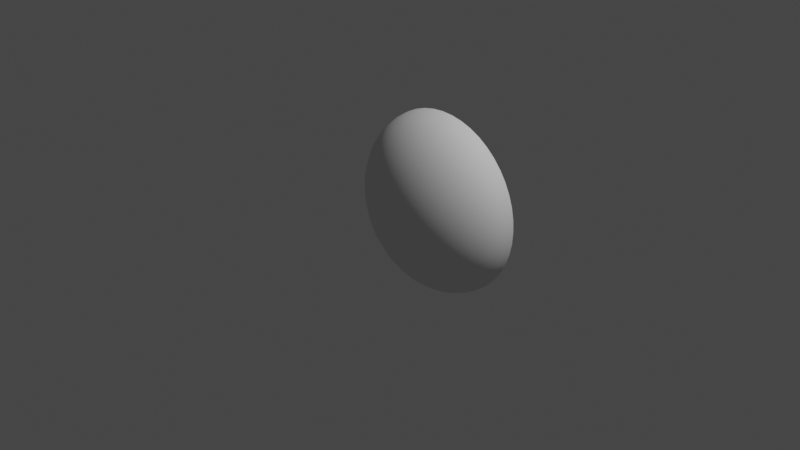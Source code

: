 # Source: bubble.blend  (saved by Blender 2.82.7; exported with 4.5.12 LTS)
import bpy
from mathutils import Matrix  # noqa: F401  (used for matrix-valued properties, if any)

bpy.ops.wm.read_factory_settings(use_empty=True)
scene = bpy.context.scene
scene.name = 'Scene'

# ---- collections
col_collection = bpy.data.collections.new('Collection'); scene.collection.children.link(col_collection)

# ---- world
world_world = bpy.data.worlds.new('World'); scene.world = world_world
world_world.use_nodes = True; world_world.node_tree.nodes.clear()
_N = world_world.node_tree.nodes; _L = world_world.node_tree.links
n0 = _N.new('ShaderNodeOutputWorld'); n0.name = 'World Output'; n0.location = (300, 300)
n1 = _N.new('ShaderNodeBackground'); n1.name = 'Background'; n1.location = (10, 300)
n1.inputs[0].default_value = (0.05088, 0.05088, 0.05088, 1.0)
_L.new(n1.outputs[0], n0.inputs[0])
n0.is_active_output = True
world_world.color = (0.05088, 0.05088, 0.05088)
world_world.use_sun_shadow = False
world_world.sun_shadow_jitter_overblur = 0.0

# ---- cameras
cam_camera = bpy.data.cameras.new('Camera')
cam_camera.clip_end = 100.0
cam_camera.ortho_scale = 7.314

# ---- lights
light_light = bpy.data.lights.new('Light', 'POINT')
light_light.transmission_factor = 0.0
light_light.energy = 1000.0
light_light.shadow_soft_size = 0.1
light_light.shadow_maximum_resolution = 0.006
light_light.use_absolute_resolution = True

# ---- meshes
me_bubble = bpy.data.meshes.new('Bubble')
me_bubble.from_pydata([(-0.4262, 0.6072, 0.9659), (-0.6302, 0.6072, 0.9239), (-1.164, 0.6072, 0.7071), (-1.306, 0.6072, 0.6088), (-1.591, 0.6072, 0.2588), (-1.633, 0.6072, 0.1305), (-1.647, 0.6072, 1.421e-14), (-1.633, 0.6072, -0.1305), (-1.591, 0.6072, -0.2588), (-1.521, 0.6072, -0.3827), (-1.426, 0.6072, -0.5), (-1.164, 0.6072, -0.7071), (-1.002, 0.6072, -0.7934), (-0.8234, 0.6072, -0.866), (-0.6302, 0.6072, -0.9239), (-0.4262, 0.6072, -0.9659), (-0.2149, 0.6072, -0.9914), (2.107e-07, 0.6072, -1.0), (4.561e-07, 0.6072, 1.0), (0.2149, 0.6072, 0.9914), (0.4262, 0.6072, 0.9659), (0.6302, 0.6072, 0.9239), (0.8234, 0.6072, 0.866), (1.002, 0.6072, 0.7934), (1.164, 0.6072, 0.7071), (1.306, 0.6072, 0.6088), (1.426, 0.6072, 0.5), (1.521, 0.6072, 0.3827), (1.591, 0.6072, 0.2588), (1.633, 0.6072, 0.1305), (1.647, 0.6072, 1.421e-14), (1.633, 0.6072, -0.1305), (1.591, 0.6072, -0.2588), (1.521, 0.6072, -0.3827), (1.426, 0.6072, -0.5), (1.306, 0.6072, -0.6088), (1.164, 0.6072, -0.7071), (1.002, 0.6072, -0.7934), (0.8234, 0.6072, -0.866), (0.6302, 0.6072, -0.9239), (0.4262, 0.6072, -0.9659), (0.2149, 0.6072, -0.9914), (0.2108, 0.5918, 0.9914), (0.418, 0.5766, 0.9659), (0.6181, 0.5619, 0.9239), (0.8076, 0.548, 0.866), (0.9832, 0.5351, 0.7934), (1.142, 0.5235, 0.7071), (1.281, 0.5133, 0.6088), (1.399, 0.5046, 0.5), (1.492, 0.4978, 0.3827), (1.56, 0.4928, 0.2588), (1.601, 0.4898, 0.1305), (1.615, 0.4888, 1.421e-14), (1.601, 0.4898, -0.1305), (1.56, 0.4928, -0.2588), (1.492, 0.4978, -0.3827), (1.399, 0.5046, -0.5), (1.281, 0.5133, -0.6088), (1.142, 0.5235, -0.7071), (0.9832, 0.5351, -0.7934), (0.8076, 0.548, -0.866), (0.6181, 0.5619, -0.9239), (0.418, 0.5766, -0.9659), (0.2108, 0.5918, -0.9914), (0.1986, 0.5769, 0.9914), (0.3938, 0.5471, 0.9659), (0.5822, 0.5183, 0.9239), (0.7607, 0.4911, 0.866), (0.9262, 0.4658, 0.7934), (1.076, 0.4429, 0.7071), (1.207, 0.4229, 0.6088), (1.318, 0.406, 0.5), (1.406, 0.3926, 0.3827), (1.47, 0.3828, 0.2588), (1.508, 0.3769, 0.1305), (1.521, 0.3749, 1.421e-14), (1.508, 0.3769, -0.1305), (1.47, 0.3828, -0.2588), (1.406, 0.3926, -0.3827), (1.318, 0.406, -0.5), (1.207, 0.4229, -0.6088), (1.076, 0.4429, -0.7071), (0.9262, 0.4658, -0.7934), (0.7607, 0.4911, -0.866), (0.5822, 0.5183, -0.9239), (0.3938, 0.5471, -0.9659), (0.1986, 0.5769, -0.9914), (0.1787, 0.5632, 0.9914), (0.3544, 0.5199, 0.9659), (0.524, 0.4781, 0.9239), (0.6846, 0.4386, 0.866), (0.8335, 0.4019, 0.7934), (0.9682, 0.3687, 0.7071), (1.086, 0.3396, 0.6088), (1.186, 0.3151, 0.5), (1.265, 0.2956, 0.3827), (1.323, 0.2814, 0.2588), (1.358, 0.2728, 0.1305), (1.369, 0.2699, 1.421e-14), (1.358, 0.2728, -0.1305), (1.323, 0.2814, -0.2588), (1.265, 0.2956, -0.3827), (1.186, 0.3151, -0.5), (1.086, 0.3396, -0.6088), (0.9682, 0.3687, -0.7071), (0.8335, 0.4019, -0.7934), (0.6846, 0.4386, -0.866), (0.524, 0.4781, -0.9239), (0.3544, 0.5199, -0.9659), (0.1787, 0.5632, -0.9914), (0.152, 0.5512, 0.9914), (0.3014, 0.4961, 0.9659), (0.4456, 0.4429, 0.9239), (0.5822, 0.3926, 0.866), (0.7089, 0.3459, 0.7934), (0.8234, 0.3036, 0.7071), (0.9238, 0.2666, 0.6088), (1.008, 0.2354, 0.5), (1.076, 0.2105, 0.3827), (1.125, 0.1925, 0.2588), (1.154, 0.1815, 0.1305), (1.164, 0.1779, 1.421e-14), (1.154, 0.1815, -0.1305), (1.125, 0.1925, -0.2588), (1.076, 0.2105, -0.3827), (1.008, 0.2354, -0.5), (0.9238, 0.2666, -0.6088), (0.8234, 0.3036, -0.7071), (0.7089, 0.3459, -0.7934), (0.5822, 0.3926, -0.866), (0.4456, 0.4429, -0.9239), (0.3014, 0.4961, -0.9659), (0.152, 0.5512, -0.9914), (0.1194, 0.5413, 0.9914), (0.2368, 0.4766, 0.9659), (0.3501, 0.414, 0.9239), (0.4574, 0.3548, 0.866), (0.557, 0.2999, 0.7934), (0.6469, 0.2502, 0.7071), (0.7258, 0.2067, 0.6088), (0.7923, 0.17, 0.5), (0.8453, 0.1408, 0.3827), (0.8837, 0.1195, 0.2588), (0.9071, 0.1067, 0.1305), (0.9149, 0.1023, 1.421e-14), (0.9071, 0.1067, -0.1305), (0.8837, 0.1195, -0.2588), (0.8453, 0.1408, -0.3827), (0.7923, 0.17, -0.5), (0.7258, 0.2067, -0.6088), (0.6469, 0.2502, -0.7071), (0.557, 0.2999, -0.7934), (0.4574, 0.3548, -0.866), (0.3501, 0.414, -0.9239), (0.2368, 0.4766, -0.9659), (0.1194, 0.5413, -0.9914), (0.08226, 0.534, 0.9914), (0.1631, 0.462, 0.9659), (0.2412, 0.3926, 0.9239), (0.3151, 0.3267, 0.866), (0.3836, 0.2657, 0.7934), (0.4456, 0.2105, 0.7071), (0.5, 0.1622, 0.6088), (0.5458, 0.1214, 0.5), (0.5822, 0.08893, 0.3827), (0.6087, 0.06534, 0.2588), (0.6248, 0.05102, 0.1305), (0.6302, 0.04622, 1.421e-14), (0.6248, 0.05102, -0.1305), (0.6087, 0.06534, -0.2588), (0.5822, 0.08893, -0.3827), (0.5458, 0.1214, -0.5), (0.5, 0.1622, -0.6088), (0.4456, 0.2105, -0.7071), (0.3836, 0.2657, -0.7934), (0.3151, 0.3267, -0.866), (0.2412, 0.3926, -0.9239), (0.1631, 0.462, -0.9659), (0.08226, 0.534, -0.9914), (0.04193, 0.5295, 0.9914), (0.08315, 0.4531, 0.9659), (0.1229, 0.3793, 0.9239), (0.1606, 0.3095, 0.866), (0.1956, 0.2447, 0.7934), (0.2272, 0.1861, 0.7071), (0.2549, 0.1347, 0.6088), (0.2782, 0.09146, 0.5), (0.2968, 0.057, 0.3827), (0.3103, 0.03196, 0.2588), (0.3185, 0.01676, 0.1305), (0.3213, 0.01167, 1.421e-14), (0.3185, 0.01676, -0.1305), (0.3103, 0.03196, -0.2588), (0.2968, 0.057, -0.3827), (0.2782, 0.09146, -0.5), (0.2549, 0.1347, -0.6088), (0.2272, 0.1861, -0.7071), (0.1956, 0.2447, -0.7934), (0.1606, 0.3095, -0.866), (0.1229, 0.3793, -0.9239), (0.08315, 0.4531, -0.9659), (0.04193, 0.5295, -0.9914), (2.135e-07, 0.528, 0.9914), (2.253e-07, 0.4501, 0.9659), (9.571e-08, 0.3749, 0.9239), (6.403e-08, 0.3036, 0.866), (1.179e-07, 0.2376, 0.7934), (1.174e-08, 0.1779, 0.7071), (-3.357e-08, 0.1255, 0.6088), (6.776e-08, 0.08136, 0.5), (2.421e-07, 0.04622, 0.3827), (-5.057e-08, 0.02069, 0.2588), (-1.476e-07, 0.005195, 0.1305), (-9.361e-14, -2.485e-21, 1.421e-14), (-1.967e-07, 0.005195, -0.1305), (-5.057e-08, 0.02069, -0.2588), (4.575e-08, 0.04622, -0.3827), (-1.531e-07, 0.08136, -0.5), (2.364e-07, 0.1255, -0.6088), (-1.6e-07, 0.1779, -0.7071), (8.105e-08, 0.2376, -0.7934), (1.495e-08, 0.3036, -0.866), (9.571e-08, 0.3749, -0.9239), (1.639e-07, 0.4501, -0.9659), (1.951e-07, 0.528, -0.9914), (-0.04193, 0.5295, 0.9914), (-0.08315, 0.4531, 0.9659), (-0.1229, 0.3793, 0.9239), (-0.1606, 0.3095, 0.866), (-0.1956, 0.2447, 0.7934), (-0.2272, 0.1861, 0.7071), (-0.2549, 0.1347, 0.6088), (-0.2782, 0.09146, 0.5), (-0.2968, 0.057, 0.3827), (-0.3103, 0.03196, 0.2588), (-0.3185, 0.01676, 0.1305), (-0.3213, 0.01167, 1.421e-14), (-0.3185, 0.01676, -0.1305), (-0.3103, 0.03196, -0.2588), (-0.2968, 0.057, -0.3827), (-0.2782, 0.09146, -0.5), (-0.2549, 0.1347, -0.6088), (-0.2272, 0.1861, -0.7071), (-0.1956, 0.2447, -0.7934), (-0.1606, 0.3095, -0.866), (-0.1229, 0.3793, -0.9239), (-0.08315, 0.4531, -0.9659), (-0.04193, 0.5295, -0.9914), (-0.08226, 0.534, 0.9914), (-0.1631, 0.462, 0.9659), (-0.2412, 0.3926, 0.9239), (-0.3151, 0.3267, 0.866), (-0.3836, 0.2657, 0.7934), (-0.4456, 0.2105, 0.7071), (-0.5, 0.1622, 0.6088), (-0.5458, 0.1214, 0.5), (-0.5822, 0.08893, 0.3827), (-0.6087, 0.06534, 0.2588), (-0.6248, 0.05102, 0.1305), (-0.6302, 0.04622, 1.421e-14), (-0.6248, 0.05102, -0.1305), (-0.6087, 0.06534, -0.2588), (-0.5822, 0.08893, -0.3827), (-0.5458, 0.1214, -0.5), (-0.5, 0.1622, -0.6088), (-0.4456, 0.2105, -0.7071), (-0.3836, 0.2657, -0.7934), (-0.3151, 0.3267, -0.866), (-0.2412, 0.3926, -0.9239), (-0.1631, 0.462, -0.9659), (-0.08226, 0.534, -0.9914), (-0.1194, 0.5413, 0.9914), (-0.2368, 0.4766, 0.9659), (-0.3501, 0.414, 0.9239), (-0.4574, 0.3548, 0.866), (-0.557, 0.2999, 0.7934), (-0.6469, 0.2502, 0.7071), (-0.7258, 0.2067, 0.6088), (-0.7923, 0.17, 0.5), (-0.8453, 0.1408, 0.3827), (-0.8837, 0.1195, 0.2588), (-0.9071, 0.1067, 0.1305), (-0.9149, 0.1023, 1.421e-14), (-0.9071, 0.1067, -0.1305), (-0.8837, 0.1195, -0.2588), (-0.8453, 0.1408, -0.3827), (-0.7923, 0.17, -0.5), (-0.7258, 0.2067, -0.6088), (-0.6469, 0.2502, -0.7071), (-0.557, 0.2999, -0.7934), (-0.4574, 0.3548, -0.866), (-0.3501, 0.414, -0.9239), (-0.2368, 0.4766, -0.9659), (-0.1194, 0.5413, -0.9914), (-0.152, 0.5512, 0.9914), (-0.3014, 0.4961, 0.9659), (-0.4456, 0.4429, 0.9239), (-0.5822, 0.3926, 0.866), (-0.7089, 0.3459, 0.7934), (-0.8234, 0.3036, 0.7071), (-0.9238, 0.2666, 0.6088), (-1.008, 0.2354, 0.5), (-1.076, 0.2105, 0.3827), (-1.125, 0.1925, 0.2588), (-1.154, 0.1815, 0.1305), (-1.164, 0.1779, 1.421e-14), (-1.154, 0.1815, -0.1305), (-1.125, 0.1925, -0.2588), (-1.076, 0.2105, -0.3827), (-1.008, 0.2354, -0.5), (-0.9238, 0.2666, -0.6088), (-0.8234, 0.3036, -0.7071), (-0.7089, 0.3459, -0.7934), (-0.5822, 0.3926, -0.866), (-0.4456, 0.4429, -0.9239), (-0.3014, 0.4961, -0.9659), (-0.152, 0.5512, -0.9914), (-0.1787, 0.5632, 0.9914), (-0.3544, 0.5199, 0.9659), (-0.524, 0.4781, 0.9239), (-0.6846, 0.4386, 0.866), (-0.8335, 0.4019, 0.7934), (-0.9682, 0.3687, 0.7071), (-1.086, 0.3396, 0.6088), (-1.186, 0.3151, 0.5), (-1.265, 0.2956, 0.3827), (-1.323, 0.2814, 0.2588), (-1.358, 0.2728, 0.1305), (-1.369, 0.2699, 1.421e-14), (-1.358, 0.2728, -0.1305), (-1.323, 0.2814, -0.2588), (-1.265, 0.2956, -0.3827), (-1.186, 0.3151, -0.5), (-1.086, 0.3396, -0.6088), (-0.9682, 0.3687, -0.7071), (-0.8335, 0.4019, -0.7934), (-0.6846, 0.4386, -0.866), (-0.524, 0.4781, -0.9239), (-0.3544, 0.5199, -0.9659), (-0.1787, 0.5632, -0.9914), (-0.1986, 0.5769, 0.9914), (-0.3938, 0.5471, 0.9659), (-0.5822, 0.5183, 0.9239), (-0.7607, 0.4911, 0.866), (-0.9262, 0.4658, 0.7934), (-1.076, 0.4429, 0.7071), (-1.207, 0.4229, 0.6088), (-1.318, 0.406, 0.5), (-1.406, 0.3926, 0.3827), (-1.47, 0.3828, 0.2588), (-1.508, 0.3769, 0.1305), (-1.521, 0.3749, 1.421e-14), (-1.508, 0.3769, -0.1305), (-1.47, 0.3828, -0.2588), (-1.406, 0.3926, -0.3827), (-1.318, 0.406, -0.5), (-1.207, 0.4229, -0.6088), (-1.076, 0.4429, -0.7071), (-0.9262, 0.4658, -0.7934), (-0.7607, 0.4911, -0.866), (-0.5822, 0.5183, -0.9239), (-0.3938, 0.5471, -0.9659), (-0.1986, 0.5769, -0.9914), (-0.2108, 0.5918, 0.9914), (-0.418, 0.5766, 0.9659), (-0.6181, 0.5619, 0.9239), (-0.8076, 0.548, 0.866), (-0.9832, 0.5351, 0.7934), (-1.142, 0.5235, 0.7071), (-1.281, 0.5133, 0.6088), (-1.399, 0.5046, 0.5), (-1.492, 0.4978, 0.3827), (-1.56, 0.4928, 0.2588), (-1.601, 0.4898, 0.1305), (-1.615, 0.4888, 1.421e-14), (-1.601, 0.4898, -0.1305), (-1.56, 0.4928, -0.2588), (-1.492, 0.4978, -0.3827), (-1.399, 0.5046, -0.5), (-1.281, 0.5133, -0.6088), (-1.142, 0.5235, -0.7071), (-0.9832, 0.5351, -0.7934), (-0.8076, 0.548, -0.866), (-0.6181, 0.5619, -0.9239), (-0.418, 0.5766, -0.9659), (-0.2108, 0.5918, -0.9914), (-0.2149, 0.6072, 0.9914), (-0.8234, 0.6072, 0.866), (-1.002, 0.6072, 0.7934), (-1.426, 0.6072, 0.5), (-1.521, 0.6072, 0.3827), (-1.306, 0.6072, -0.6088)], [], [(21, 44, 43, 20), (36, 59, 58, 35), (29, 52, 51, 28), (22, 45, 44, 21), (37, 60, 59, 36), (30, 53, 52, 29), (23, 46, 45, 22), (38, 61, 60, 37), (31, 54, 53, 30), (24, 47, 46, 23), (39, 62, 61, 38), (32, 55, 54, 31), (25, 48, 47, 24), (40, 63, 62, 39), (33, 56, 55, 32), (26, 49, 48, 25), (41, 64, 63, 40), (19, 42, 18), (34, 57, 56, 33), (27, 50, 49, 26), (17, 64, 41), (20, 43, 42, 19), (35, 58, 57, 34), (28, 51, 50, 27), (47, 70, 69, 46), (62, 85, 84, 61), (55, 78, 77, 54), (48, 71, 70, 47), (63, 86, 85, 62), (56, 79, 78, 55), (49, 72, 71, 48), (64, 87, 86, 63), (42, 65, 18), (57, 80, 79, 56), (50, 73, 72, 49), (17, 87, 64), (43, 66, 65, 42), (58, 81, 80, 57), (51, 74, 73, 50), (44, 67, 66, 43), (59, 82, 81, 58), (52, 75, 74, 51), (45, 68, 67, 44), (60, 83, 82, 59), (53, 76, 75, 52), (46, 69, 68, 45), (61, 84, 83, 60), (54, 77, 76, 53), (80, 103, 102, 79), (73, 96, 95, 72), (17, 110, 87), (66, 89, 88, 65), (81, 104, 103, 80), (74, 97, 96, 73), (67, 90, 89, 66), (82, 105, 104, 81), (75, 98, 97, 74), (68, 91, 90, 67), (83, 106, 105, 82), (76, 99, 98, 75), (69, 92, 91, 68), (84, 107, 106, 83), (77, 100, 99, 76), (70, 93, 92, 69), (85, 108, 107, 84), (78, 101, 100, 77), (71, 94, 93, 70), (86, 109, 108, 85), (79, 102, 101, 78), (72, 95, 94, 71), (87, 110, 109, 86), (65, 88, 18), (91, 114, 113, 90), (106, 129, 128, 105), (99, 122, 121, 98), (92, 115, 114, 91), (107, 130, 129, 106), (100, 123, 122, 99), (93, 116, 115, 92), (108, 131, 130, 107), (101, 124, 123, 100), (94, 117, 116, 93), (109, 132, 131, 108), (102, 125, 124, 101), (95, 118, 117, 94), (110, 133, 132, 109), (88, 111, 18), (103, 126, 125, 102), (96, 119, 118, 95), (17, 133, 110), (89, 112, 111, 88), (104, 127, 126, 103), (97, 120, 119, 96), (90, 113, 112, 89), (105, 128, 127, 104), (98, 121, 120, 97), (117, 140, 139, 116), (132, 155, 154, 131), (125, 148, 147, 124), (118, 141, 140, 117), (133, 156, 155, 132), (111, 134, 18), (126, 149, 148, 125), (119, 142, 141, 118), (17, 156, 133), (112, 135, 134, 111), (127, 150, 149, 126), (120, 143, 142, 119), (113, 136, 135, 112), (128, 151, 150, 127), (121, 144, 143, 120), (114, 137, 136, 113), (129, 152, 151, 128), (122, 145, 144, 121), (115, 138, 137, 114), (130, 153, 152, 129), (123, 146, 145, 122), (116, 139, 138, 115), (131, 154, 153, 130), (124, 147, 146, 123), (150, 173, 172, 149), (143, 166, 165, 142), (136, 159, 158, 135), (151, 174, 173, 150), (144, 167, 166, 143), (137, 160, 159, 136), (152, 175, 174, 151), (145, 168, 167, 144), (138, 161, 160, 137), (153, 176, 175, 152), (146, 169, 168, 145), (139, 162, 161, 138), (154, 177, 176, 153), (147, 170, 169, 146), (140, 163, 162, 139), (155, 178, 177, 154), (148, 171, 170, 147), (141, 164, 163, 140), (156, 179, 178, 155), (134, 157, 18), (149, 172, 171, 148), (142, 165, 164, 141), (17, 179, 156), (135, 158, 157, 134), (161, 184, 183, 160), (176, 199, 198, 175), (169, 192, 191, 168), (162, 185, 184, 161), (177, 200, 199, 176), (170, 193, 192, 169), (163, 186, 185, 162), (178, 201, 200, 177), (171, 194, 193, 170), (164, 187, 186, 163), (179, 202, 201, 178), (157, 180, 18), (172, 195, 194, 171), (165, 188, 187, 164), (17, 202, 179), (158, 181, 180, 157), (173, 196, 195, 172), (166, 189, 188, 165), (159, 182, 181, 158), (174, 197, 196, 173), (167, 190, 189, 166), (160, 183, 182, 159), (175, 198, 197, 174), (168, 191, 190, 167), (187, 210, 209, 186), (202, 225, 224, 201), (180, 203, 18), (195, 218, 217, 194), (188, 211, 210, 187), (17, 225, 202), (181, 204, 203, 180), (196, 219, 218, 195), (189, 212, 211, 188), (182, 205, 204, 181), (197, 220, 219, 196), (190, 213, 212, 189), (183, 206, 205, 182), (198, 221, 220, 197), (191, 214, 213, 190), (184, 207, 206, 183), (199, 222, 221, 198), (192, 215, 214, 191), (185, 208, 207, 184), (200, 223, 222, 199), (193, 216, 215, 192), (186, 209, 208, 185), (201, 224, 223, 200), (194, 217, 216, 193), (220, 243, 242, 219), (213, 236, 235, 212), (206, 229, 228, 205), (221, 244, 243, 220), (214, 237, 236, 213), (207, 230, 229, 206), (222, 245, 244, 221), (215, 238, 237, 214), (208, 231, 230, 207), (223, 246, 245, 222), (216, 239, 238, 215), (209, 232, 231, 208), (224, 247, 246, 223), (217, 240, 239, 216), (210, 233, 232, 209), (225, 248, 247, 224), (203, 226, 18), (218, 241, 240, 217), (211, 234, 233, 210), (17, 248, 225), (204, 227, 226, 203), (219, 242, 241, 218), (212, 235, 234, 211), (205, 228, 227, 204), (231, 254, 253, 230), (246, 269, 268, 245), (239, 262, 261, 238), (232, 255, 254, 231), (247, 270, 269, 246), (240, 263, 262, 239), (233, 256, 255, 232), (248, 271, 270, 247), (226, 249, 18), (241, 264, 263, 240), (234, 257, 256, 233), (17, 271, 248), (227, 250, 249, 226), (242, 265, 264, 241), (235, 258, 257, 234), (228, 251, 250, 227), (243, 266, 265, 242), (236, 259, 258, 235), (229, 252, 251, 228), (244, 267, 266, 243), (237, 260, 259, 236), (230, 253, 252, 229), (245, 268, 267, 244), (238, 261, 260, 237), (257, 280, 279, 256), (17, 294, 271), (250, 273, 272, 249), (265, 288, 287, 264), (258, 281, 280, 257), (251, 274, 273, 250), (266, 289, 288, 265), (259, 282, 281, 258), (252, 275, 274, 251), (267, 290, 289, 266), (260, 283, 282, 259), (253, 276, 275, 252), (268, 291, 290, 267), (261, 284, 283, 260), (254, 277, 276, 253), (269, 292, 291, 268), (262, 285, 284, 261), (255, 278, 277, 254), (270, 293, 292, 269), (263, 286, 285, 262), (256, 279, 278, 255), (271, 294, 293, 270), (249, 272, 18), (264, 287, 286, 263), (290, 313, 312, 289), (283, 306, 305, 282), (276, 299, 298, 275), (291, 314, 313, 290), (284, 307, 306, 283), (277, 300, 299, 276), (292, 315, 314, 291), (285, 308, 307, 284), (278, 301, 300, 277), (293, 316, 315, 292), (286, 309, 308, 285), (279, 302, 301, 278), (294, 317, 316, 293), (272, 295, 18), (287, 310, 309, 286), (280, 303, 302, 279), (17, 317, 294), (273, 296, 295, 272), (288, 311, 310, 287), (281, 304, 303, 280), (274, 297, 296, 273), (289, 312, 311, 288), (282, 305, 304, 281), (275, 298, 297, 274), (301, 324, 323, 300), (316, 339, 338, 315), (309, 332, 331, 308), (302, 325, 324, 301), (317, 340, 339, 316), (295, 318, 18), (310, 333, 332, 309), (303, 326, 325, 302), (17, 340, 317), (296, 319, 318, 295), (311, 334, 333, 310), (304, 327, 326, 303), (297, 320, 319, 296), (312, 335, 334, 311), (305, 328, 327, 304), (298, 321, 320, 297), (313, 336, 335, 312), (306, 329, 328, 305), (299, 322, 321, 298), (314, 337, 336, 313), (307, 330, 329, 306), (300, 323, 322, 299), (315, 338, 337, 314), (308, 331, 330, 307), (327, 350, 349, 326), (320, 343, 342, 319), (335, 358, 357, 334), (328, 351, 350, 327), (321, 344, 343, 320), (336, 359, 358, 335), (329, 352, 351, 328), (322, 345, 344, 321), (337, 360, 359, 336), (330, 353, 352, 329), (323, 346, 345, 322), (338, 361, 360, 337), (331, 354, 353, 330), (324, 347, 346, 323), (339, 362, 361, 338), (332, 355, 354, 331), (325, 348, 347, 324), (340, 363, 362, 339), (318, 341, 18), (333, 356, 355, 332), (326, 349, 348, 325), (17, 363, 340), (319, 342, 341, 318), (334, 357, 356, 333), (360, 383, 382, 359), (353, 376, 375, 352), (346, 369, 368, 345), (361, 384, 383, 360), (354, 377, 376, 353), (347, 370, 369, 346), (362, 385, 384, 361), (355, 378, 377, 354), (348, 371, 370, 347), (363, 386, 385, 362), (341, 364, 18), (356, 379, 378, 355), (349, 372, 371, 348), (17, 386, 363), (342, 365, 364, 341), (357, 380, 379, 356), (350, 373, 372, 349), (343, 366, 365, 342), (358, 381, 380, 357), (351, 374, 373, 350), (344, 367, 366, 343), (359, 382, 381, 358), (352, 375, 374, 351), (345, 368, 367, 344), (371, 390, 3, 370), (386, 16, 15, 385), (364, 387, 18), (379, 10, 9, 378), (372, 391, 390, 371), (17, 16, 386), (365, 0, 387, 364), (380, 392, 10, 379), (373, 4, 391, 372), (366, 1, 0, 365), (381, 11, 392, 380), (374, 5, 4, 373), (367, 388, 1, 366), (382, 12, 11, 381), (375, 6, 5, 374), (368, 389, 388, 367), (383, 13, 12, 382), (376, 7, 6, 375), (369, 2, 389, 368), (384, 14, 13, 383), (377, 8, 7, 376), (370, 3, 2, 369), (385, 15, 14, 384), (378, 9, 8, 377)])
me_bubble.polygons.foreach_set('use_smooth', [True] * 384)
_uv = me_bubble.uv_layers.new(name='UVMap')
_uv.uv.foreach_set('vector', [0.25, 0.875, 0.2187, 0.875, 0.2187, 0.9167, 0.25, 0.9167, 0.25, 0.25, 0.2187, 0.25, 0.2188, 0.2917, 0.25, 0.2917, 0.25, 0.5417, 0.2187, 0.5417, 0.2187, 0.5833, 0.25, 0.5833, 0.25, 0.8333, 0.2187, 0.8333, 0.2187, 0.875, 0.25, 0.875, 0.25, 0.2083, 0.2187, 0.2083, 0.2187, 0.25, 0.25, 0.25, 0.25, 0.5, 0.2187, 0.5, 0.2187, 0.5417, 0.25, 0.5417, 0.25, 0.7917, 0.2187, 0.7917, 0.2187, 0.8333, 0.25, 0.8333, 0.25, 0.1667, 0.2187, 0.1667, 0.2187, 0.2083, 0.25, 0.2083, 0.25, 0.4583, 0.2187, 0.4583, 0.2187, 0.5, 0.25, 0.5, 0.25, 0.75, 0.2187, 0.75, 0.2187, 0.7917, 0.25, 0.7917, 0.25, 0.125, 0.2187, 0.125, 0.2187, 0.1667, 0.25, 0.1667, 0.25, 0.4167, 0.2187, 0.4167, 0.2187, 0.4583, 0.25, 0.4583, 0.25, 0.7083, 0.2187, 0.7083, 0.2187, 0.75, 0.25, 0.75, 0.25, 0.08333, 0.2187, 0.08333, 0.2187, 0.125, 0.25, 0.125, 0.25, 0.375, 0.2188, 0.375, 0.2187, 0.4167, 0.25, 0.4167, 0.25, 0.6667, 0.2187, 0.6667, 0.2187, 0.7083, 0.25, 0.7083, 0.25, 0.04167, 0.2187, 0.04167, 0.2187, 0.08333, 0.25, 0.08333, 0.25, 0.9583, 0.2187, 0.9583, 0.2344, 1.0, 0.25, 0.3333, 0.2187, 0.3333, 0.2188, 0.375, 0.25, 0.375, 0.25, 0.625, 0.2188, 0.625, 0.2187, 0.6667, 0.25, 0.6667, 0.2344, 0.0, 0.2187, 0.04167, 0.25, 0.04167, 0.25, 0.9167, 0.2187, 0.9167, 0.2187, 0.9583, 0.25, 0.9583, 0.25, 0.2917, 0.2188, 0.2917, 0.2187, 0.3333, 0.25, 0.3333, 0.25, 0.5833, 0.2187, 0.5833, 0.2188, 0.625, 0.25, 0.625, 0.2187, 0.75, 0.1875, 0.75, 0.1875, 0.7917, 0.2187, 0.7917, 0.2187, 0.125, 0.1875, 0.125, 0.1875, 0.1667, 0.2187, 0.1667, 0.2187, 0.4167, 0.1875, 0.4167, 0.1875, 0.4583, 0.2187, 0.4583, 0.2187, 0.7083, 0.1875, 0.7083, 0.1875, 0.75, 0.2187, 0.75, 0.2187, 0.08333, 0.1875, 0.08333, 0.1875, 0.125, 0.2187, 0.125, 0.2188, 0.375, 0.1875, 0.375, 0.1875, 0.4167, 0.2187, 0.4167, 0.2187, 0.6667, 0.1875, 0.6667, 0.1875, 0.7083, 0.2187, 0.7083, 0.2187, 0.04167, 0.1875, 0.04167, 0.1875, 0.08333, 0.2187, 0.08333, 0.2187, 0.9583, 0.1875, 0.9583, 0.2031, 1.0, 0.2187, 0.3333, 0.1875, 0.3333, 0.1875, 0.375, 0.2188, 0.375, 0.2188, 0.625, 0.1875, 0.625, 0.1875, 0.6667, 0.2187, 0.6667, 0.2031, 0.0, 0.1875, 0.04167, 0.2187, 0.04167, 0.2187, 0.9167, 0.1875, 0.9167, 0.1875, 0.9583, 0.2187, 0.9583, 0.2188, 0.2917, 0.1875, 0.2917, 0.1875, 0.3333, 0.2187, 0.3333, 0.2187, 0.5833, 0.1875, 0.5833, 0.1875, 0.625, 0.2188, 0.625, 0.2187, 0.875, 0.1875, 0.875, 0.1875, 0.9167, 0.2187, 0.9167, 0.2187, 0.25, 0.1875, 0.25, 0.1875, 0.2917, 0.2188, 0.2917, 0.2187, 0.5417, 0.1875, 0.5417, 0.1875, 0.5833, 0.2187, 0.5833, 0.2187, 0.8333, 0.1875, 0.8333, 0.1875, 0.875, 0.2187, 0.875, 0.2187, 0.2083, 0.1875, 0.2083, 0.1875, 0.25, 0.2187, 0.25, 0.2187, 0.5, 0.1875, 0.5, 0.1875, 0.5417, 0.2187, 0.5417, 0.2187, 0.7917, 0.1875, 0.7917, 0.1875, 0.8333, 0.2187, 0.8333, 0.2187, 0.1667, 0.1875, 0.1667, 0.1875, 0.2083, 0.2187, 0.2083, 0.2187, 0.4583, 0.1875, 0.4583, 0.1875, 0.5, 0.2187, 0.5, 0.1875, 0.3333, 0.1562, 0.3333, 0.1562, 0.375, 0.1875, 0.375, 0.1875, 0.625, 0.1562, 0.625, 0.1562, 0.6667, 0.1875, 0.6667, 0.1719, 0.0, 0.1562, 0.04167, 0.1875, 0.04167, 0.1875, 0.9167, 0.1562, 0.9167, 0.1562, 0.9583, 0.1875, 0.9583, 0.1875, 0.2917, 0.1562, 0.2917, 0.1562, 0.3333, 0.1875, 0.3333, 0.1875, 0.5833, 0.1562, 0.5833, 0.1562, 0.625, 0.1875, 0.625, 0.1875, 0.875, 0.1562, 0.875, 0.1562, 0.9167, 0.1875, 0.9167, 0.1875, 0.25, 0.1562, 0.25, 0.1562, 0.2917, 0.1875, 0.2917, 0.1875, 0.5417, 0.1562, 0.5417, 0.1562, 0.5833, 0.1875, 0.5833, 0.1875, 0.8333, 0.1562, 0.8333, 0.1562, 0.875, 0.1875, 0.875, 0.1875, 0.2083, 0.1562, 0.2083, 0.1562, 0.25, 0.1875, 0.25, 0.1875, 0.5, 0.1562, 0.5, 0.1562, 0.5417, 0.1875, 0.5417, 0.1875, 0.7917, 0.1562, 0.7917, 0.1562, 0.8333, 0.1875, 0.8333, 0.1875, 0.1667, 0.1562, 0.1667, 0.1562, 0.2083, 0.1875, 0.2083, 0.1875, 0.4583, 0.1562, 0.4583, 0.1562, 0.5, 0.1875, 0.5, 0.1875, 0.75, 0.1562, 0.75, 0.1562, 0.7917, 0.1875, 0.7917, 0.1875, 0.125, 0.1562, 0.125, 0.1562, 0.1667, 0.1875, 0.1667, 0.1875, 0.4167, 0.1562, 0.4167, 0.1562, 0.4583, 0.1875, 0.4583, 0.1875, 0.7083, 0.1562, 0.7083, 0.1562, 0.75, 0.1875, 0.75, 0.1875, 0.08333, 0.1562, 0.08333, 0.1562, 0.125, 0.1875, 0.125, 0.1875, 0.375, 0.1562, 0.375, 0.1562, 0.4167, 0.1875, 0.4167, 0.1875, 0.6667, 0.1562, 0.6667, 0.1562, 0.7083, 0.1875, 0.7083, 0.1875, 0.04167, 0.1562, 0.04167, 0.1562, 0.08333, 0.1875, 0.08333, 0.1875, 0.9583, 0.1562, 0.9583, 0.1719, 1.0, 0.1562, 0.8333, 0.125, 0.8333, 0.125, 0.875, 0.1562, 0.875, 0.1562, 0.2083, 0.125, 0.2083, 0.125, 0.25, 0.1562, 0.25, 0.1562, 0.5, 0.125, 0.5, 0.125, 0.5417, 0.1562, 0.5417, 0.1562, 0.7917, 0.125, 0.7917, 0.125, 0.8333, 0.1562, 0.8333, 0.1562, 0.1667, 0.125, 0.1667, 0.125, 0.2083, 0.1562, 0.2083, 0.1562, 0.4583, 0.125, 0.4583, 0.125, 0.5, 0.1562, 0.5, 0.1562, 0.75, 0.125, 0.75, 0.125, 0.7917, 0.1562, 0.7917, 0.1562, 0.125, 0.125, 0.125, 0.125, 0.1667, 0.1562, 0.1667, 0.1562, 0.4167, 0.125, 0.4167, 0.125, 0.4583, 0.1562, 0.4583, 0.1562, 0.7083, 0.125, 0.7083, 0.125, 0.75, 0.1562, 0.75, 0.1562, 0.08333, 0.125, 0.08333, 0.125, 0.125, 0.1562, 0.125, 0.1562, 0.375, 0.125, 0.375, 0.125, 0.4167, 0.1562, 0.4167, 0.1562, 0.6667, 0.125, 0.6667, 0.125, 0.7083, 0.1562, 0.7083, 0.1562, 0.04167, 0.125, 0.04167, 0.125, 0.08333, 0.1562, 0.08333, 0.1562, 0.9583, 0.125, 0.9583, 0.1406, 1.0, 0.1562, 0.3333, 0.125, 0.3333, 0.125, 0.375, 0.1562, 0.375, 0.1562, 0.625, 0.125, 0.625, 0.125, 0.6667, 0.1562, 0.6667, 0.1406, 0.0, 0.125, 0.04167, 0.1562, 0.04167, 0.1562, 0.9167, 0.125, 0.9167, 0.125, 0.9583, 0.1562, 0.9583, 0.1562, 0.2917, 0.125, 0.2917, 0.125, 0.3333, 0.1562, 0.3333, 0.1562, 0.5833, 0.125, 0.5833, 0.125, 0.625, 0.1562, 0.625, 0.1562, 0.875, 0.125, 0.875, 0.125, 0.9167, 0.1562, 0.9167, 0.1562, 0.25, 0.125, 0.25, 0.125, 0.2917, 0.1562, 0.2917, 0.1562, 0.5417, 0.125, 0.5417, 0.125, 0.5833, 0.1562, 0.5833, 0.125, 0.7083, 0.09375, 0.7083, 0.09375, 0.75, 0.125, 0.75, 0.125, 0.08333, 0.09375, 0.08333, 0.09375, 0.125, 0.125, 0.125, 0.125, 0.375, 0.09375, 0.375, 0.09375, 0.4167, 0.125, 0.4167, 0.125, 0.6667, 0.09375, 0.6667, 0.09375, 0.7083, 0.125, 0.7083, 0.125, 0.04167, 0.09375, 0.04167, 0.09375, 0.08333, 0.125, 0.08333, 0.125, 0.9583, 0.09375, 0.9583, 0.1094, 1.0, 0.125, 0.3333, 0.09375, 0.3333, 0.09375, 0.375, 0.125, 0.375, 0.125, 0.625, 0.09375, 0.625, 0.09375, 0.6667, 0.125, 0.6667, 0.1094, 0.0, 0.09375, 0.04167, 0.125, 0.04167, 0.125, 0.9167, 0.09375, 0.9167, 0.09375, 0.9583, 0.125, 0.9583, 0.125, 0.2917, 0.09375, 0.2917, 0.09375, 0.3333, 0.125, 0.3333, 0.125, 0.5833, 0.09375, 0.5833, 0.09375, 0.625, 0.125, 0.625, 0.125, 0.875, 0.09375, 0.875, 0.09375, 0.9167, 0.125, 0.9167, 0.125, 0.25, 0.09375, 0.25, 0.09375, 0.2917, 0.125, 0.2917, 0.125, 0.5417, 0.09375, 0.5417, 0.09375, 0.5833, 0.125, 0.5833, 0.125, 0.8333, 0.09375, 0.8333, 0.09375, 0.875, 0.125, 0.875, 0.125, 0.2083, 0.09375, 0.2083, 0.09375, 0.25, 0.125, 0.25, 0.125, 0.5, 0.09375, 0.5, 0.09375, 0.5417, 0.125, 0.5417, 0.125, 0.7917, 0.09375, 0.7917, 0.09375, 0.8333, 0.125, 0.8333, 0.125, 0.1667, 0.09375, 0.1667, 0.09375, 0.2083, 0.125, 0.2083, 0.125, 0.4583, 0.09375, 0.4583, 0.09375, 0.5, 0.125, 0.5, 0.125, 0.75, 0.09375, 0.75, 0.09375, 0.7917, 0.125, 0.7917, 0.125, 0.125, 0.09375, 0.125, 0.09375, 0.1667, 0.125, 0.1667, 0.125, 0.4167, 0.09375, 0.4167, 0.09375, 0.4583, 0.125, 0.4583, 0.09375, 0.2917, 0.0625, 0.2917, 0.0625, 0.3333, 0.09375, 0.3333, 0.09375, 0.5833, 0.0625, 0.5833, 0.0625, 0.625, 0.09375, 0.625, 0.09375, 0.875, 0.0625, 0.875, 0.0625, 0.9167, 0.09375, 0.9167, 0.09375, 0.25, 0.0625, 0.25, 0.0625, 0.2917, 0.09375, 0.2917, 0.09375, 0.5417, 0.0625, 0.5417, 0.0625, 0.5833, 0.09375, 0.5833, 0.09375, 0.8333, 0.0625, 0.8333, 0.0625, 0.875, 0.09375, 0.875, 0.09375, 0.2083, 0.0625, 0.2083, 0.0625, 0.25, 0.09375, 0.25, 0.09375, 0.5, 0.0625, 0.5, 0.0625, 0.5417, 0.09375, 0.5417, 0.09375, 0.7917, 0.0625, 0.7917, 0.0625, 0.8333, 0.09375, 0.8333, 0.09375, 0.1667, 0.0625, 0.1667, 0.0625, 0.2083, 0.09375, 0.2083, 0.09375, 0.4583, 0.0625, 0.4583, 0.0625, 0.5, 0.09375, 0.5, 0.09375, 0.75, 0.0625, 0.75, 0.0625, 0.7917, 0.09375, 0.7917, 0.09375, 0.125, 0.0625, 0.125, 0.0625, 0.1667, 0.09375, 0.1667, 0.09375, 0.4167, 0.0625, 0.4167, 0.0625, 0.4583, 0.09375, 0.4583, 0.09375, 0.7083, 0.0625, 0.7083, 0.0625, 0.75, 0.09375, 0.75, 0.09375, 0.08333, 0.0625, 0.08333, 0.0625, 0.125, 0.09375, 0.125, 0.09375, 0.375, 0.0625, 0.375, 0.0625, 0.4167, 0.09375, 0.4167, 0.09375, 0.6667, 0.0625, 0.6667, 0.0625, 0.7083, 0.09375, 0.7083, 0.09375, 0.04167, 0.0625, 0.04167, 0.0625, 0.08333, 0.09375, 0.08333, 0.09375, 0.9583, 0.0625, 0.9583, 0.07812, 1.0, 0.09375, 0.3333, 0.0625, 0.3333, 0.0625, 0.375, 0.09375, 0.375, 0.09375, 0.625, 0.0625, 0.625, 0.0625, 0.6667, 0.09375, 0.6667, 0.07812, 0.0, 0.0625, 0.04167, 0.09375, 0.04167, 0.09375, 0.9167, 0.0625, 0.9167, 0.0625, 0.9583, 0.09375, 0.9583, 0.0625, 0.7917, 0.03125, 0.7917, 0.03125, 0.8333, 0.0625, 0.8333, 0.0625, 0.1667, 0.03125, 0.1667, 0.03125, 0.2083, 0.0625, 0.2083, 0.0625, 0.4583, 0.03125, 0.4583, 0.03125, 0.5, 0.0625, 0.5, 0.0625, 0.75, 0.03125, 0.75, 0.03125, 0.7917, 0.0625, 0.7917, 0.0625, 0.125, 0.03125, 0.125, 0.03125, 0.1667, 0.0625, 0.1667, 0.0625, 0.4167, 0.03125, 0.4167, 0.03125, 0.4583, 0.0625, 0.4583, 0.0625, 0.7083, 0.03125, 0.7083, 0.03125, 0.75, 0.0625, 0.75, 0.0625, 0.08333, 0.03125, 0.08333, 0.03125, 0.125, 0.0625, 0.125, 0.0625, 0.375, 0.03125, 0.375, 0.03125, 0.4167, 0.0625, 0.4167, 0.0625, 0.6667, 0.03125, 0.6667, 0.03125, 0.7083, 0.0625, 0.7083, 0.0625, 0.04167, 0.03125, 0.04167, 0.03125, 0.08333, 0.0625, 0.08333, 0.0625, 0.9583, 0.03125, 0.9583, 0.04687, 1.0, 0.0625, 0.3333, 0.03125, 0.3333, 0.03125, 0.375, 0.0625, 0.375, 0.0625, 0.625, 0.03125, 0.625, 0.03125, 0.6667, 0.0625, 0.6667, 0.04687, 0.0, 0.03125, 0.04167, 0.0625, 0.04167, 0.0625, 0.9167, 0.03125, 0.9167, 0.03125, 0.9583, 0.0625, 0.9583, 0.0625, 0.2917, 0.03125, 0.2917, 0.03125, 0.3333, 0.0625, 0.3333, 0.0625, 0.5833, 0.03125, 0.5833, 0.03125, 0.625, 0.0625, 0.625, 0.0625, 0.875, 0.03125, 0.875, 0.03125, 0.9167, 0.0625, 0.9167, 0.0625, 0.25, 0.03125, 0.25, 0.03125, 0.2917, 0.0625, 0.2917, 0.0625, 0.5417, 0.03125, 0.5417, 0.03125, 0.5833, 0.0625, 0.5833, 0.0625, 0.8333, 0.03125, 0.8333, 0.03125, 0.875, 0.0625, 0.875, 0.0625, 0.2083, 0.03125, 0.2083, 0.03125, 0.25, 0.0625, 0.25, 0.0625, 0.5, 0.03125, 0.5, 0.03125, 0.5417, 0.0625, 0.5417, 0.03125, 0.6667, 0.0, 0.6667, 0.0, 0.7083, 0.03125, 0.7083, 0.03125, 0.04167, 0.0, 0.04167, 0.0, 0.08333, 0.03125, 0.08333, 0.03125, 0.9583, 0.0, 0.9583, 0.01562, 1.0, 0.03125, 0.3333, 0.0, 0.3333, 0.0, 0.375, 0.03125, 0.375, 0.03125, 0.625, 0.0, 0.625, 0.0, 0.6667, 0.03125, 0.6667, 0.01562, 0.0, 0.0, 0.04167, 0.03125, 0.04167, 0.03125, 0.9167, 0.0, 0.9167, 0.0, 0.9583, 0.03125, 0.9583, 0.03125, 0.2917, 0.0, 0.2917, 0.0, 0.3333, 0.03125, 0.3333, 0.03125, 0.5833, 0.0, 0.5833, 0.0, 0.625, 0.03125, 0.625, 0.03125, 0.875, 0.0, 0.875, 0.0, 0.9167, 0.03125, 0.9167, 0.03125, 0.25, 0.0, 0.25, 0.0, 0.2917, 0.03125, 0.2917, 0.03125, 0.5417, 0.0, 0.5417, 0.0, 0.5833, 0.03125, 0.5833, 0.03125, 0.8333, 0.0, 0.8333, 0.0, 0.875, 0.03125, 0.875, 0.03125, 0.2083, 0.0, 0.2083, 0.0, 0.25, 0.03125, 0.25, 0.03125, 0.5, 0.0, 0.5, 0.0, 0.5417, 0.03125, 0.5417, 0.03125, 0.7917, 0.0, 0.7917, 0.0, 0.8333, 0.03125, 0.8333, 0.03125, 0.1667, 0.0, 0.1667, 0.0, 0.2083, 0.03125, 0.2083, 0.03125, 0.4583, 0.0, 0.4583, 0.0, 0.5, 0.03125, 0.5, 0.03125, 0.75, 0.0, 0.75, 0.0, 0.7917, 0.03125, 0.7917, 0.03125, 0.125, 0.0, 0.125, 0.0, 0.1667, 0.03125, 0.1667, 0.03125, 0.4167, 0.0, 0.4167, 0.0, 0.4583, 0.03125, 0.4583, 0.03125, 0.7083, 0.0, 0.7083, 0.0, 0.75, 0.03125, 0.75, 0.03125, 0.08333, 0.0, 0.08333, 0.0, 0.125, 0.03125, 0.125, 0.03125, 0.375, 0.0, 0.375, 0.0, 0.4167, 0.03125, 0.4167, 1.0, 0.25, 0.9687, 0.25, 0.9687, 0.2917, 1.0, 0.2917, 1.0, 0.5417, 0.9687, 0.5417, 0.9687, 0.5833, 1.0, 0.5833, 1.0, 0.8333, 0.9687, 0.8333, 0.9687, 0.875, 1.0, 0.875, 1.0, 0.2083, 0.9687, 0.2083, 0.9687, 0.25, 1.0, 0.25, 1.0, 0.5, 0.9687, 0.5, 0.9687, 0.5417, 1.0, 0.5417, 1.0, 0.7917, 0.9687, 0.7917, 0.9687, 0.8333, 1.0, 0.8333, 1.0, 0.1667, 0.9687, 0.1667, 0.9687, 0.2083, 1.0, 0.2083, 1.0, 0.4583, 0.9687, 0.4583, 0.9687, 0.5, 1.0, 0.5, 1.0, 0.75, 0.9687, 0.75, 0.9687, 0.7917, 1.0, 0.7917, 1.0, 0.125, 0.9687, 0.125, 0.9687, 0.1667, 1.0, 0.1667, 1.0, 0.4167, 0.9687, 0.4167, 0.9687, 0.4583, 1.0, 0.4583, 1.0, 0.7083, 0.9687, 0.7083, 0.9687, 0.75, 1.0, 0.75, 1.0, 0.08333, 0.9687, 0.08333, 0.9687, 0.125, 1.0, 0.125, 1.0, 0.375, 0.9687, 0.375, 0.9687, 0.4167, 1.0, 0.4167, 1.0, 0.6667, 0.9687, 0.6667, 0.9687, 0.7083, 1.0, 0.7083, 1.0, 0.04167, 0.9687, 0.04167, 0.9687, 0.08333, 1.0, 0.08333, 1.0, 0.9583, 0.9687, 0.9583, 0.9844, 1.0, 1.0, 0.3333, 0.9687, 0.3333, 0.9687, 0.375, 1.0, 0.375, 1.0, 0.625, 0.9687, 0.625, 0.9687, 0.6667, 1.0, 0.6667, 0.9844, 0.0, 0.9687, 0.04167, 1.0, 0.04167, 1.0, 0.9167, 0.9687, 0.9167, 0.9687, 0.9583, 1.0, 0.9583, 1.0, 0.2917, 0.9687, 0.2917, 0.9687, 0.3333, 1.0, 0.3333, 1.0, 0.5833, 0.9687, 0.5833, 0.9687, 0.625, 1.0, 0.625, 1.0, 0.875, 0.9687, 0.875, 0.9687, 0.9167, 1.0, 0.9167, 0.9687, 0.75, 0.9375, 0.75, 0.9375, 0.7917, 0.9687, 0.7917, 0.9687, 0.125, 0.9375, 0.125, 0.9375, 0.1667, 0.9687, 0.1667, 0.9687, 0.4167, 0.9375, 0.4167, 0.9375, 0.4583, 0.9687, 0.4583, 0.9687, 0.7083, 0.9375, 0.7083, 0.9375, 0.75, 0.9687, 0.75, 0.9687, 0.08333, 0.9375, 0.08333, 0.9375, 0.125, 0.9687, 0.125, 0.9687, 0.375, 0.9375, 0.375, 0.9375, 0.4167, 0.9687, 0.4167, 0.9687, 0.6667, 0.9375, 0.6667, 0.9375, 0.7083, 0.9687, 0.7083, 0.9687, 0.04167, 0.9375, 0.04167, 0.9375, 0.08333, 0.9687, 0.08333, 0.9687, 0.9583, 0.9375, 0.9583, 0.9531, 1.0, 0.9687, 0.3333, 0.9375, 0.3333, 0.9375, 0.375, 0.9687, 0.375, 0.9687, 0.625, 0.9375, 0.625, 0.9375, 0.6667, 0.9687, 0.6667, 0.9531, 0.0, 0.9375, 0.04167, 0.9687, 0.04167, 0.9687, 0.9167, 0.9375, 0.9167, 0.9375, 0.9583, 0.9687, 0.9583, 0.9687, 0.2917, 0.9375, 0.2917, 0.9375, 0.3333, 0.9687, 0.3333, 0.9687, 0.5833, 0.9375, 0.5833, 0.9375, 0.625, 0.9687, 0.625, 0.9687, 0.875, 0.9375, 0.875, 0.9375, 0.9167, 0.9687, 0.9167, 0.9687, 0.25, 0.9375, 0.25, 0.9375, 0.2917, 0.9687, 0.2917, 0.9687, 0.5417, 0.9375, 0.5417, 0.9375, 0.5833, 0.9687, 0.5833, 0.9687, 0.8333, 0.9375, 0.8333, 0.9375, 0.875, 0.9687, 0.875, 0.9687, 0.2083, 0.9375, 0.2083, 0.9375, 0.25, 0.9687, 0.25, 0.9687, 0.5, 0.9375, 0.5, 0.9375, 0.5417, 0.9687, 0.5417, 0.9687, 0.7917, 0.9375, 0.7917, 0.9375, 0.8333, 0.9687, 0.8333, 0.9687, 0.1667, 0.9375, 0.1667, 0.9375, 0.2083, 0.9687, 0.2083, 0.9687, 0.4583, 0.9375, 0.4583, 0.9375, 0.5, 0.9687, 0.5, 0.9375, 0.625, 0.9062, 0.625, 0.9062, 0.6667, 0.9375, 0.6667, 0.9219, 0.0, 0.9062, 0.04167, 0.9375, 0.04167, 0.9375, 0.9167, 0.9062, 0.9167, 0.9062, 0.9583, 0.9375, 0.9583, 0.9375, 0.2917, 0.9062, 0.2917, 0.9062, 0.3333, 0.9375, 0.3333, 0.9375, 0.5833, 0.9062, 0.5833, 0.9062, 0.625, 0.9375, 0.625, 0.9375, 0.875, 0.9062, 0.875, 0.9062, 0.9167, 0.9375, 0.9167, 0.9375, 0.25, 0.9062, 0.25, 0.9062, 0.2917, 0.9375, 0.2917, 0.9375, 0.5417, 0.9062, 0.5417, 0.9062, 0.5833, 0.9375, 0.5833, 0.9375, 0.8333, 0.9062, 0.8333, 0.9062, 0.875, 0.9375, 0.875, 0.9375, 0.2083, 0.9062, 0.2083, 0.9062, 0.25, 0.9375, 0.25, 0.9375, 0.5, 0.9062, 0.5, 0.9062, 0.5417, 0.9375, 0.5417, 0.9375, 0.7917, 0.9062, 0.7917, 0.9062, 0.8333, 0.9375, 0.8333, 0.9375, 0.1667, 0.9062, 0.1667, 0.9062, 0.2083, 0.9375, 0.2083, 0.9375, 0.4583, 0.9062, 0.4583, 0.9062, 0.5, 0.9375, 0.5, 0.9375, 0.75, 0.9062, 0.75, 0.9062, 0.7917, 0.9375, 0.7917, 0.9375, 0.125, 0.9062, 0.125, 0.9062, 0.1667, 0.9375, 0.1667, 0.9375, 0.4167, 0.9062, 0.4167, 0.9062, 0.4583, 0.9375, 0.4583, 0.9375, 0.7083, 0.9062, 0.7083, 0.9062, 0.75, 0.9375, 0.75, 0.9375, 0.08333, 0.9062, 0.08333, 0.9062, 0.125, 0.9375, 0.125, 0.9375, 0.375, 0.9062, 0.375, 0.9062, 0.4167, 0.9375, 0.4167, 0.9375, 0.6667, 0.9062, 0.6667, 0.9062, 0.7083, 0.9375, 0.7083, 0.9375, 0.04167, 0.9062, 0.04167, 0.9062, 0.08333, 0.9375, 0.08333, 0.9375, 0.9583, 0.9062, 0.9583, 0.9219, 1.0, 0.9375, 0.3333, 0.9062, 0.3333, 0.9062, 0.375, 0.9375, 0.375, 0.9062, 0.2083, 0.875, 0.2083, 0.875, 0.25, 0.9062, 0.25, 0.9062, 0.5, 0.875, 0.5, 0.875, 0.5417, 0.9062, 0.5417, 0.9062, 0.7917, 0.875, 0.7917, 0.875, 0.8333, 0.9062, 0.8333, 0.9062, 0.1667, 0.875, 0.1667, 0.875, 0.2083, 0.9062, 0.2083, 0.9062, 0.4583, 0.875, 0.4583, 0.875, 0.5, 0.9062, 0.5, 0.9062, 0.75, 0.875, 0.75, 0.875, 0.7917, 0.9062, 0.7917, 0.9062, 0.125, 0.875, 0.125, 0.875, 0.1667, 0.9062, 0.1667, 0.9062, 0.4167, 0.875, 0.4167, 0.875, 0.4583, 0.9062, 0.4583, 0.9062, 0.7083, 0.875, 0.7083, 0.875, 0.75, 0.9062, 0.75, 0.9062, 0.08333, 0.875, 0.08333, 0.875, 0.125, 0.9062, 0.125, 0.9062, 0.375, 0.875, 0.375, 0.875, 0.4167, 0.9062, 0.4167, 0.9062, 0.6667, 0.875, 0.6667, 0.875, 0.7083, 0.9062, 0.7083, 0.9062, 0.04167, 0.875, 0.04167, 0.875, 0.08333, 0.9062, 0.08333, 0.9062, 0.9583, 0.875, 0.9583, 0.8906, 1.0, 0.9062, 0.3333, 0.875, 0.3333, 0.875, 0.375, 0.9062, 0.375, 0.9062, 0.625, 0.875, 0.625, 0.875, 0.6667, 0.9062, 0.6667, 0.8906, 0.0, 0.875, 0.04167, 0.9062, 0.04167, 0.9062, 0.9167, 0.875, 0.9167, 0.875, 0.9583, 0.9062, 0.9583, 0.9062, 0.2917, 0.875, 0.2917, 0.875, 0.3333, 0.9062, 0.3333, 0.9062, 0.5833, 0.875, 0.5833, 0.875, 0.625, 0.9062, 0.625, 0.9062, 0.875, 0.875, 0.875, 0.875, 0.9167, 0.9062, 0.9167, 0.9062, 0.25, 0.875, 0.25, 0.875, 0.2917, 0.9062, 0.2917, 0.9062, 0.5417, 0.875, 0.5417, 0.875, 0.5833, 0.9062, 0.5833, 0.9062, 0.8333, 0.875, 0.8333, 0.875, 0.875, 0.9062, 0.875, 0.875, 0.7083, 0.8437, 0.7083, 0.8437, 0.75, 0.875, 0.75, 0.875, 0.08333, 0.8437, 0.08333, 0.8437, 0.125, 0.875, 0.125, 0.875, 0.375, 0.8437, 0.375, 0.8437, 0.4167, 0.875, 0.4167, 0.875, 0.6667, 0.8437, 0.6667, 0.8437, 0.7083, 0.875, 0.7083, 0.875, 0.04167, 0.8437, 0.04167, 0.8437, 0.08333, 0.875, 0.08333, 0.875, 0.9583, 0.8437, 0.9583, 0.8594, 1.0, 0.875, 0.3333, 0.8437, 0.3333, 0.8437, 0.375, 0.875, 0.375, 0.875, 0.625, 0.8437, 0.625, 0.8437, 0.6667, 0.875, 0.6667, 0.8594, 0.0, 0.8437, 0.04167, 0.875, 0.04167, 0.875, 0.9167, 0.8437, 0.9167, 0.8437, 0.9583, 0.875, 0.9583, 0.875, 0.2917, 0.8437, 0.2917, 0.8437, 0.3333, 0.875, 0.3333, 0.875, 0.5833, 0.8437, 0.5833, 0.8437, 0.625, 0.875, 0.625, 0.875, 0.875, 0.8437, 0.875, 0.8437, 0.9167, 0.875, 0.9167, 0.875, 0.25, 0.8437, 0.25, 0.8437, 0.2917, 0.875, 0.2917, 0.875, 0.5417, 0.8437, 0.5417, 0.8437, 0.5833, 0.875, 0.5833, 0.875, 0.8333, 0.8437, 0.8333, 0.8437, 0.875, 0.875, 0.875, 0.875, 0.2083, 0.8437, 0.2083, 0.8437, 0.25, 0.875, 0.25, 0.875, 0.5, 0.8437, 0.5, 0.8437, 0.5417, 0.875, 0.5417, 0.875, 0.7917, 0.8437, 0.7917, 0.8437, 0.8333, 0.875, 0.8333, 0.875, 0.1667, 0.8437, 0.1667, 0.8437, 0.2083, 0.875, 0.2083, 0.875, 0.4583, 0.8437, 0.4583, 0.8437, 0.5, 0.875, 0.5, 0.875, 0.75, 0.8437, 0.75, 0.8437, 0.7917, 0.875, 0.7917, 0.875, 0.125, 0.8437, 0.125, 0.8437, 0.1667, 0.875, 0.1667, 0.875, 0.4167, 0.8437, 0.4167, 0.8437, 0.4583, 0.875, 0.4583, 0.8437, 0.5833, 0.8125, 0.5833, 0.8125, 0.625, 0.8437, 0.625, 0.8437, 0.875, 0.8125, 0.875, 0.8125, 0.9167, 0.8437, 0.9167, 0.8437, 0.25, 0.8125, 0.25, 0.8125, 0.2917, 0.8437, 0.2917, 0.8437, 0.5417, 0.8125, 0.5417, 0.8125, 0.5833, 0.8437, 0.5833, 0.8437, 0.8333, 0.8125, 0.8333, 0.8125, 0.875, 0.8437, 0.875, 0.8437, 0.2083, 0.8125, 0.2083, 0.8125, 0.25, 0.8437, 0.25, 0.8437, 0.5, 0.8125, 0.5, 0.8125, 0.5417, 0.8437, 0.5417, 0.8437, 0.7917, 0.8125, 0.7917, 0.8125, 0.8333, 0.8437, 0.8333, 0.8437, 0.1667, 0.8125, 0.1667, 0.8125, 0.2083, 0.8437, 0.2083, 0.8437, 0.4583, 0.8125, 0.4583, 0.8125, 0.5, 0.8437, 0.5, 0.8437, 0.75, 0.8125, 0.75, 0.8125, 0.7917, 0.8437, 0.7917, 0.8437, 0.125, 0.8125, 0.125, 0.8125, 0.1667, 0.8437, 0.1667, 0.8437, 0.4167, 0.8125, 0.4167, 0.8125, 0.4583, 0.8437, 0.4583, 0.8437, 0.7083, 0.8125, 0.7083, 0.8125, 0.75, 0.8437, 0.75, 0.8437, 0.08333, 0.8125, 0.08333, 0.8125, 0.125, 0.8437, 0.125, 0.8437, 0.375, 0.8125, 0.375, 0.8125, 0.4167, 0.8437, 0.4167, 0.8437, 0.6667, 0.8125, 0.6667, 0.8125, 0.7083, 0.8437, 0.7083, 0.8437, 0.04167, 0.8125, 0.04167, 0.8125, 0.08333, 0.8437, 0.08333, 0.8437, 0.9583, 0.8125, 0.9583, 0.8281, 1.0, 0.8437, 0.3333, 0.8125, 0.3333, 0.8125, 0.375, 0.8437, 0.375, 0.8437, 0.625, 0.8125, 0.625, 0.8125, 0.6667, 0.8437, 0.6667, 0.8281, 0.0, 0.8125, 0.04167, 0.8437, 0.04167, 0.8437, 0.9167, 0.8125, 0.9167, 0.8125, 0.9583, 0.8437, 0.9583, 0.8437, 0.2917, 0.8125, 0.2917, 0.8125, 0.3333, 0.8437, 0.3333, 0.8125, 0.1667, 0.7812, 0.1667, 0.7812, 0.2083, 0.8125, 0.2083, 0.8125, 0.4583, 0.7812, 0.4583, 0.7812, 0.5, 0.8125, 0.5, 0.8125, 0.75, 0.7812, 0.75, 0.7812, 0.7917, 0.8125, 0.7917, 0.8125, 0.125, 0.7812, 0.125, 0.7812, 0.1667, 0.8125, 0.1667, 0.8125, 0.4167, 0.7812, 0.4167, 0.7812, 0.4583, 0.8125, 0.4583, 0.8125, 0.7083, 0.7812, 0.7083, 0.7812, 0.75, 0.8125, 0.75, 0.8125, 0.08333, 0.7812, 0.08333, 0.7812, 0.125, 0.8125, 0.125, 0.8125, 0.375, 0.7812, 0.375, 0.7812, 0.4167, 0.8125, 0.4167, 0.8125, 0.6667, 0.7812, 0.6667, 0.7812, 0.7083, 0.8125, 0.7083, 0.8125, 0.04167, 0.7812, 0.04167, 0.7812, 0.08333, 0.8125, 0.08333, 0.8125, 0.9583, 0.7812, 0.9583, 0.7969, 1.0, 0.8125, 0.3333, 0.7812, 0.3333, 0.7812, 0.375, 0.8125, 0.375, 0.8125, 0.625, 0.7812, 0.625, 0.7812, 0.6667, 0.8125, 0.6667, 0.7969, 0.0, 0.7812, 0.04167, 0.8125, 0.04167, 0.8125, 0.9167, 0.7812, 0.9167, 0.7812, 0.9583, 0.8125, 0.9583, 0.8125, 0.2917, 0.7812, 0.2917, 0.7812, 0.3333, 0.8125, 0.3333, 0.8125, 0.5833, 0.7812, 0.5833, 0.7812, 0.625, 0.8125, 0.625, 0.8125, 0.875, 0.7812, 0.875, 0.7812, 0.9167, 0.8125, 0.9167, 0.8125, 0.25, 0.7812, 0.25, 0.7812, 0.2917, 0.8125, 0.2917, 0.8125, 0.5417, 0.7812, 0.5417, 0.7812, 0.5833, 0.8125, 0.5833, 0.8125, 0.8333, 0.7812, 0.8333, 0.7812, 0.875, 0.8125, 0.875, 0.8125, 0.2083, 0.7812, 0.2083, 0.7812, 0.25, 0.8125, 0.25, 0.8125, 0.5, 0.7812, 0.5, 0.7812, 0.5417, 0.8125, 0.5417, 0.8125, 0.7917, 0.7812, 0.7917, 0.7812, 0.8333, 0.8125, 0.8333, 0.7812, 0.6667, 0.75, 0.6667, 0.75, 0.7083, 0.7812, 0.7083, 0.7812, 0.04167, 0.75, 0.04167, 0.75, 0.08333, 0.7812, 0.08333, 0.7812, 0.9583, 0.75, 0.9583, 0.7656, 1.0, 0.7812, 0.3333, 0.75, 0.3333, 0.75, 0.375, 0.7812, 0.375, 0.7812, 0.625, 0.75, 0.625, 0.75, 0.6667, 0.7812, 0.6667, 0.7656, 0.0, 0.75, 0.04167, 0.7812, 0.04167, 0.7812, 0.9167, 0.75, 0.9167, 0.75, 0.9583, 0.7812, 0.9583, 0.7812, 0.2917, 0.75, 0.2917, 0.75, 0.3333, 0.7812, 0.3333, 0.7812, 0.5833, 0.75, 0.5833, 0.75, 0.625, 0.7812, 0.625, 0.7812, 0.875, 0.75, 0.875, 0.75, 0.9167, 0.7812, 0.9167, 0.7812, 0.25, 0.75, 0.25, 0.75, 0.2917, 0.7812, 0.2917, 0.7812, 0.5417, 0.75, 0.5417, 0.75, 0.5833, 0.7812, 0.5833, 0.7812, 0.8333, 0.75, 0.8333, 0.75, 0.875, 0.7812, 0.875, 0.7812, 0.2083, 0.75, 0.2083, 0.75, 0.25, 0.7812, 0.25, 0.7812, 0.5, 0.75, 0.5, 0.75, 0.5417, 0.7812, 0.5417, 0.7812, 0.7917, 0.75, 0.7917, 0.75, 0.8333, 0.7812, 0.8333, 0.7812, 0.1667, 0.75, 0.1667, 0.75, 0.2083, 0.7812, 0.2083, 0.7812, 0.4583, 0.75, 0.4583, 0.75, 0.5, 0.7812, 0.5, 0.7812, 0.75, 0.75, 0.75, 0.75, 0.7917, 0.7812, 0.7917, 0.7812, 0.125, 0.75, 0.125, 0.75, 0.1667, 0.7812, 0.1667, 0.7812, 0.4167, 0.75, 0.4167, 0.75, 0.4583, 0.7812, 0.4583, 0.7812, 0.7083, 0.75, 0.7083, 0.75, 0.75, 0.7812, 0.75, 0.7812, 0.08333, 0.75, 0.08333, 0.75, 0.125, 0.7812, 0.125, 0.7812, 0.375, 0.75, 0.375, 0.75, 0.4167, 0.7812, 0.4167])
me_bubble.use_remesh_fix_poles = True
me_bubble.use_remesh_preserve_attributes = False
me_bubble.use_mirror_vertex_groups = False
me_bubble.update()
me_bubbleoutline = bpy.data.meshes.new('BubbleOutline')
me_bubbleoutline.from_pydata([(-0.4262, 0.6072, 0.9659), (-0.6302, 0.6072, 0.9239), (-1.164, 0.6072, 0.7071), (-1.306, 0.6072, 0.6088), (-1.591, 0.6072, 0.2588), (-1.633, 0.6072, 0.1305), (-1.647, 0.6072, 1.421e-14), (-1.633, 0.6072, -0.1305), (-1.591, 0.6072, -0.2588), (-1.521, 0.6072, -0.3827), (-1.426, 0.6072, -0.5), (-1.164, 0.6072, -0.7071), (-1.002, 0.6072, -0.7934), (-0.8234, 0.6072, -0.866), (-0.6302, 0.6072, -0.9239), (-0.4262, 0.6072, -0.9659), (-0.2149, 0.6072, -0.9914), (2.107e-07, 0.6072, -1.0), (4.561e-07, 0.6072, 1.0), (0.2149, 0.6072, 0.9914), (0.4262, 0.6072, 0.9659), (0.6302, 0.6072, 0.9239), (0.8234, 0.6072, 0.866), (1.002, 0.6072, 0.7934), (1.164, 0.6072, 0.7071), (1.306, 0.6072, 0.6088), (1.426, 0.6072, 0.5), (1.521, 0.6072, 0.3827), (1.591, 0.6072, 0.2588), (1.633, 0.6072, 0.1305), (1.647, 0.6072, 1.421e-14), (1.633, 0.6072, -0.1305), (1.591, 0.6072, -0.2588), (1.521, 0.6072, -0.3827), (1.426, 0.6072, -0.5), (1.306, 0.6072, -0.6088), (1.164, 0.6072, -0.7071), (1.002, 0.6072, -0.7934), (0.8234, 0.6072, -0.866), (0.6302, 0.6072, -0.9239), (0.4262, 0.6072, -0.9659), (0.2149, 0.6072, -0.9914), (-0.2149, 0.6072, 0.9914), (-0.8234, 0.6072, 0.866), (-1.002, 0.6072, 0.7934), (-1.426, 0.6072, 0.5), (-1.521, 0.6072, 0.3827), (-1.306, 0.6072, -0.6088), (-0.4003, 0.6141, 0.9071), (-0.5918, 0.6141, 0.8676), (-1.094, 0.6141, 0.664), (-1.227, 0.6141, 0.5717), (-1.494, 0.6141, 0.2431), (-1.533, 0.6141, 0.1226), (-1.546, 0.6141, -5.489e-09), (-1.533, 0.6141, -0.1226), (-1.494, 0.6141, -0.2431), (-1.429, 0.6141, -0.3594), (-1.339, 0.6141, -0.4695), (-1.094, 0.6141, -0.664), (-0.9414, 0.6141, -0.745), (-0.7732, 0.6141, -0.8133), (-0.5918, 0.6141, -0.8676), (-0.4003, 0.6141, -0.9071), (-0.2019, 0.6141, -0.9311), (2.093e-07, 0.6141, -0.9391), (4.397e-07, 0.6141, 0.9391), (0.2019, 0.6141, 0.9311), (0.4003, 0.6141, 0.9071), (0.5918, 0.6141, 0.8676), (0.7732, 0.6141, 0.8133), (0.9414, 0.6141, 0.745), (1.094, 0.6141, 0.664), (1.227, 0.6141, 0.5717), (1.339, 0.6141, 0.4695), (1.429, 0.6141, 0.3594), (1.494, 0.6141, 0.2431), (1.533, 0.6141, 0.1226), (1.546, 0.6141, -5.489e-09), (1.533, 0.6141, -0.1226), (1.494, 0.6141, -0.2431), (1.429, 0.6141, -0.3594), (1.339, 0.6141, -0.4695), (1.227, 0.6141, -0.5717), (1.094, 0.6141, -0.664), (0.9414, 0.6141, -0.745), (0.7732, 0.6141, -0.8133), (0.5918, 0.6141, -0.8676), (0.4003, 0.6141, -0.9071), (0.2019, 0.6141, -0.9311), (-0.2019, 0.6141, 0.9311), (-0.7732, 0.6141, 0.8133), (-0.9414, 0.6141, 0.745), (-1.339, 0.6141, 0.4695), (-1.429, 0.6141, 0.3594), (-1.227, 0.6141, -0.5717), (-0.4003, 0.587, 0.9071), (-0.5918, 0.587, 0.8676), (-1.094, 0.587, 0.664), (-1.227, 0.587, 0.5717), (-1.494, 0.587, 0.2431), (-1.533, 0.587, 0.1226), (-1.546, 0.587, -5.489e-09), (-1.533, 0.587, -0.1226), (-1.494, 0.587, -0.2431), (-1.429, 0.587, -0.3594), (-1.339, 0.587, -0.4695), (-1.094, 0.587, -0.664), (-0.9414, 0.587, -0.745), (-0.7732, 0.587, -0.8133), (-0.5918, 0.587, -0.8676), (-0.4003, 0.587, -0.9071), (-0.2019, 0.587, -0.9311), (2.112e-07, 0.587, -0.9391), (4.417e-07, 0.587, 0.9391), (0.2019, 0.587, 0.9311), (0.4003, 0.587, 0.9071), (0.5918, 0.587, 0.8676), (0.7732, 0.587, 0.8133), (0.9414, 0.587, 0.745), (1.094, 0.587, 0.664), (1.227, 0.587, 0.5717), (1.339, 0.587, 0.4695), (1.429, 0.587, 0.3594), (1.494, 0.587, 0.2431), (1.533, 0.587, 0.1226), (1.546, 0.587, -5.489e-09), (1.533, 0.587, -0.1226), (1.494, 0.587, -0.2431), (1.429, 0.587, -0.3594), (1.339, 0.587, -0.4695), (1.227, 0.587, -0.5717), (1.094, 0.587, -0.664), (0.9414, 0.587, -0.745), (0.7732, 0.587, -0.8133), (0.5918, 0.587, -0.8676), (0.4003, 0.587, -0.9071), (0.2019, 0.587, -0.9311), (-0.2019, 0.587, 0.9311), (-0.7732, 0.587, 0.8133), (-0.9414, 0.587, 0.745), (-1.339, 0.587, 0.4695), (-1.429, 0.587, 0.3594), (-1.227, 0.587, -0.5717)], [], [(40, 88, 87, 39), (27, 75, 74, 26), (9, 57, 58, 10), (41, 89, 88, 40), (28, 76, 75, 27), (18, 66, 90, 42), (11, 59, 60, 12), (29, 77, 76, 28), (42, 90, 48, 0), (12, 60, 61, 13), (30, 78, 77, 29), (1, 49, 91, 43), (13, 61, 62, 14), (31, 79, 78, 30), (44, 92, 50, 2), (14, 62, 63, 15), (32, 80, 79, 31), (3, 51, 93, 45), (15, 63, 64, 16), (33, 81, 80, 32), (46, 94, 52, 4), (20, 68, 67, 19), (43, 91, 92, 44), (0, 48, 49, 1), (34, 82, 81, 33), (10, 58, 95, 47), (21, 69, 68, 20), (45, 93, 94, 46), (2, 50, 51, 3), (35, 83, 82, 34), (47, 95, 59, 11), (22, 70, 69, 21), (4, 52, 53, 5), (36, 84, 83, 35), (16, 64, 65, 17), (23, 71, 70, 22), (5, 53, 54, 6), (37, 85, 84, 36), (19, 67, 66, 18), (24, 72, 71, 23), (6, 54, 55, 7), (38, 86, 85, 37), (17, 65, 89, 41), (25, 73, 72, 24), (7, 55, 56, 8), (39, 87, 86, 38), (26, 74, 73, 25), (8, 56, 57, 9), (76, 124, 123, 75), (59, 107, 108, 60), (91, 139, 140, 92), (77, 125, 124, 76), (60, 108, 109, 61), (93, 141, 142, 94), (78, 126, 125, 77), (61, 109, 110, 62), (66, 114, 138, 90), (79, 127, 126, 78), (62, 110, 111, 63), (90, 138, 96, 48), (80, 128, 127, 79), (63, 111, 112, 64), (49, 97, 139, 91), (81, 129, 128, 80), (68, 116, 115, 67), (92, 140, 98, 50), (48, 96, 97, 49), (82, 130, 129, 81), (69, 117, 116, 68), (51, 99, 141, 93), (50, 98, 99, 51), (83, 131, 130, 82), (70, 118, 117, 69), (94, 142, 100, 52), (52, 100, 101, 53), (84, 132, 131, 83), (71, 119, 118, 70), (58, 106, 143, 95), (53, 101, 102, 54), (85, 133, 132, 84), (72, 120, 119, 71), (95, 143, 107, 59), (54, 102, 103, 55), (86, 134, 133, 85), (73, 121, 120, 72), (64, 112, 113, 65), (55, 103, 104, 56), (87, 135, 134, 86), (74, 122, 121, 73), (67, 115, 114, 66), (56, 104, 105, 57), (88, 136, 135, 87), (75, 123, 122, 74), (65, 113, 137, 89), (57, 105, 106, 58), (89, 137, 136, 88)])
me_bubbleoutline.polygons.foreach_set('use_smooth', [True] * 96)
_uv = me_bubbleoutline.uv_layers.new(name='UVMap')
_uv.uv.foreach_set('vector', [0.25, 0.08333, 0.25, 0.08333, 0.25, 0.125, 0.25, 0.125, 0.25, 0.625, 0.25, 0.625, 0.25, 0.6667, 0.25, 0.6667, 0.75, 0.375, 0.75, 0.375, 0.75, 0.3333, 0.75, 0.3333, 0.25, 0.04167, 0.25, 0.04167, 0.25, 0.08333, 0.25, 0.08333, 0.25, 0.5833, 0.25, 0.5833, 0.25, 0.625, 0.25, 0.625, 0.7656, 1.0, 0.7656, 1.0, 0.75, 0.9583, 0.75, 0.9583, 0.75, 0.25, 0.75, 0.25, 0.75, 0.2083, 0.75, 0.2083, 0.25, 0.5417, 0.25, 0.5417, 0.25, 0.5833, 0.25, 0.5833, 0.75, 0.9583, 0.75, 0.9583, 0.75, 0.9167, 0.75, 0.9167, 0.75, 0.2083, 0.75, 0.2083, 0.75, 0.1667, 0.75, 0.1667, 0.25, 0.5, 0.25, 0.5, 0.25, 0.5417, 0.25, 0.5417, 0.75, 0.875, 0.75, 0.875, 0.75, 0.8333, 0.75, 0.8333, 0.75, 0.1667, 0.75, 0.1667, 0.75, 0.125, 0.75, 0.125, 0.25, 0.4583, 0.25, 0.4583, 0.25, 0.5, 0.25, 0.5, 0.75, 0.7917, 0.75, 0.7917, 0.75, 0.75, 0.75, 0.75, 0.75, 0.125, 0.75, 0.125, 0.75, 0.08333, 0.75, 0.08333, 0.25, 0.4167, 0.25, 0.4167, 0.25, 0.4583, 0.25, 0.4583, 0.75, 0.7083, 0.75, 0.7083, 0.75, 0.6667, 0.75, 0.6667, 0.75, 0.08333, 0.75, 0.08333, 0.75, 0.04167, 0.75, 0.04167, 0.25, 0.375, 0.25, 0.375, 0.25, 0.4167, 0.25, 0.4167, 0.75, 0.625, 0.75, 0.625, 0.75, 0.5833, 0.75, 0.5833, 0.25, 0.9167, 0.25, 0.9167, 0.25, 0.9583, 0.25, 0.9583, 0.75, 0.8333, 0.75, 0.8333, 0.75, 0.7917, 0.75, 0.7917, 0.75, 0.9167, 0.75, 0.9167, 0.75, 0.875, 0.75, 0.875, 0.25, 0.3333, 0.25, 0.3333, 0.25, 0.375, 0.25, 0.375, 0.75, 0.3333, 0.75, 0.3333, 0.75, 0.2917, 0.75, 0.2917, 0.25, 0.875, 0.25, 0.875, 0.25, 0.9167, 0.25, 0.9167, 0.75, 0.6667, 0.75, 0.6667, 0.75, 0.625, 0.75, 0.625, 0.75, 0.75, 0.75, 0.75, 0.75, 0.7083, 0.75, 0.7083, 0.25, 0.2917, 0.25, 0.2917, 0.25, 0.3333, 0.25, 0.3333, 0.75, 0.2917, 0.75, 0.2917, 0.75, 0.25, 0.75, 0.25, 0.25, 0.8333, 0.25, 0.8333, 0.25, 0.875, 0.25, 0.875, 0.75, 0.5833, 0.75, 0.5833, 0.75, 0.5417, 0.75, 0.5417, 0.25, 0.25, 0.25, 0.25, 0.25, 0.2917, 0.25, 0.2917, 0.75, 0.04167, 0.75, 0.04167, 0.7656, 0.0, 0.7656, 0.0, 0.25, 0.7917, 0.25, 0.7917, 0.25, 0.8333, 0.25, 0.8333, 0.75, 0.5417, 0.75, 0.5417, 0.75, 0.5, 0.75, 0.5, 0.25, 0.2083, 0.25, 0.2083, 0.25, 0.25, 0.25, 0.25, 0.25, 0.9583, 0.25, 0.9583, 0.2344, 1.0, 0.2344, 1.0, 0.25, 0.75, 0.25, 0.75, 0.25, 0.7917, 0.25, 0.7917, 0.75, 0.5, 0.75, 0.5, 0.75, 0.4583, 0.75, 0.4583, 0.25, 0.1667, 0.25, 0.1667, 0.25, 0.2083, 0.25, 0.2083, 0.2344, 0.0, 0.2344, 0.0, 0.25, 0.04167, 0.25, 0.04167, 0.25, 0.7083, 0.25, 0.7083, 0.25, 0.75, 0.25, 0.75, 0.75, 0.4583, 0.75, 0.4583, 0.75, 0.4167, 0.75, 0.4167, 0.25, 0.125, 0.25, 0.125, 0.25, 0.1667, 0.25, 0.1667, 0.25, 0.6667, 0.25, 0.6667, 0.25, 0.7083, 0.25, 0.7083, 0.75, 0.4167, 0.75, 0.4167, 0.75, 0.375, 0.75, 0.375, 0.25, 0.5833, 0.25, 0.5833, 0.25, 0.625, 0.25, 0.625, 0.75, 0.25, 0.75, 0.25, 0.75, 0.2083, 0.75, 0.2083, 0.75, 0.8333, 0.75, 0.8333, 0.75, 0.7917, 0.75, 0.7917, 0.25, 0.5417, 0.25, 0.5417, 0.25, 0.5833, 0.25, 0.5833, 0.75, 0.2083, 0.75, 0.2083, 0.75, 0.1667, 0.75, 0.1667, 0.75, 0.6667, 0.75, 0.6667, 0.75, 0.625, 0.75, 0.625, 0.25, 0.5, 0.25, 0.5, 0.25, 0.5417, 0.25, 0.5417, 0.75, 0.1667, 0.75, 0.1667, 0.75, 0.125, 0.75, 0.125, 0.7656, 1.0, 0.7656, 1.0, 0.75, 0.9583, 0.75, 0.9583, 0.25, 0.4583, 0.25, 0.4583, 0.25, 0.5, 0.25, 0.5, 0.75, 0.125, 0.75, 0.125, 0.75, 0.08333, 0.75, 0.08333, 0.75, 0.9583, 0.75, 0.9583, 0.75, 0.9167, 0.75, 0.9167, 0.25, 0.4167, 0.25, 0.4167, 0.25, 0.4583, 0.25, 0.4583, 0.75, 0.08333, 0.75, 0.08333, 0.75, 0.04167, 0.75, 0.04167, 0.75, 0.875, 0.75, 0.875, 0.75, 0.8333, 0.75, 0.8333, 0.25, 0.375, 0.25, 0.375, 0.25, 0.4167, 0.25, 0.4167, 0.25, 0.9167, 0.25, 0.9167, 0.25, 0.9583, 0.25, 0.9583, 0.75, 0.7917, 0.75, 0.7917, 0.75, 0.75, 0.75, 0.75, 0.75, 0.9167, 0.75, 0.9167, 0.75, 0.875, 0.75, 0.875, 0.25, 0.3333, 0.25, 0.3333, 0.25, 0.375, 0.25, 0.375, 0.25, 0.875, 0.25, 0.875, 0.25, 0.9167, 0.25, 0.9167, 0.75, 0.7083, 0.75, 0.7083, 0.75, 0.6667, 0.75, 0.6667, 0.75, 0.75, 0.75, 0.75, 0.75, 0.7083, 0.75, 0.7083, 0.25, 0.2917, 0.25, 0.2917, 0.25, 0.3333, 0.25, 0.3333, 0.25, 0.8333, 0.25, 0.8333, 0.25, 0.875, 0.25, 0.875, 0.75, 0.625, 0.75, 0.625, 0.75, 0.5833, 0.75, 0.5833, 0.75, 0.5833, 0.75, 0.5833, 0.75, 0.5417, 0.75, 0.5417, 0.25, 0.25, 0.25, 0.25, 0.25, 0.2917, 0.25, 0.2917, 0.25, 0.7917, 0.25, 0.7917, 0.25, 0.8333, 0.25, 0.8333, 0.75, 0.3333, 0.75, 0.3333, 0.75, 0.2917, 0.75, 0.2917, 0.75, 0.5417, 0.75, 0.5417, 0.75, 0.5, 0.75, 0.5, 0.25, 0.2083, 0.25, 0.2083, 0.25, 0.25, 0.25, 0.25, 0.25, 0.75, 0.25, 0.75, 0.25, 0.7917, 0.25, 0.7917, 0.75, 0.2917, 0.75, 0.2917, 0.75, 0.25, 0.75, 0.25, 0.75, 0.5, 0.75, 0.5, 0.75, 0.4583, 0.75, 0.4583, 0.25, 0.1667, 0.25, 0.1667, 0.25, 0.2083, 0.25, 0.2083, 0.25, 0.7083, 0.25, 0.7083, 0.25, 0.75, 0.25, 0.75, 0.75, 0.04167, 0.75, 0.04167, 0.7656, 0.0, 0.7656, 0.0, 0.75, 0.4583, 0.75, 0.4583, 0.75, 0.4167, 0.75, 0.4167, 0.25, 0.125, 0.25, 0.125, 0.25, 0.1667, 0.25, 0.1667, 0.25, 0.6667, 0.25, 0.6667, 0.25, 0.7083, 0.25, 0.7083, 0.25, 0.9583, 0.25, 0.9583, 0.2344, 1.0, 0.2344, 1.0, 0.75, 0.4167, 0.75, 0.4167, 0.75, 0.375, 0.75, 0.375, 0.25, 0.08333, 0.25, 0.08333, 0.25, 0.125, 0.25, 0.125, 0.25, 0.625, 0.25, 0.625, 0.25, 0.6667, 0.25, 0.6667, 0.2344, 0.0, 0.2344, 0.0, 0.25, 0.04167, 0.25, 0.04167, 0.75, 0.375, 0.75, 0.375, 0.75, 0.3333, 0.75, 0.3333, 0.25, 0.04167, 0.25, 0.04167, 0.25, 0.08333, 0.25, 0.08333])
me_bubbleoutline.use_remesh_fix_poles = True
me_bubbleoutline.use_remesh_preserve_attributes = False
me_bubbleoutline.use_mirror_vertex_groups = False
me_bubbleoutline.update()

# ---- objects
ob_light = bpy.data.objects.new('Light', light_light)
ob_camera = bpy.data.objects.new('Camera', cam_camera)
ob_bubble = bpy.data.objects.new('Bubble', me_bubble)
ob_bubbleoutline = bpy.data.objects.new('BubbleOutline', me_bubbleoutline)

# ---- transforms, parenting, visibility, modifiers, constraints
ob_light.location = (4.076, 1.005, 5.904)
ob_light.rotation_euler = (0.6503, 0.05522, 1.866)
ob_light.lock_rotations_4d = False
ob_light.empty_display_type = 'ARROWS'
ob_light.color = (0.0, 0.0, 0.0, 0.0)
ob_light.lineart.crease_threshold = 0.0
ob_camera.location = (7.359, -6.926, 4.958)
ob_camera.rotation_euler = (1.109, 0.0, 0.8149)
ob_camera.lock_rotations_4d = False
ob_camera.empty_display_type = 'ARROWS'
ob_camera.color = (0.0, 0.0, 0.0, 0.0)
ob_camera.display_type = 'WIRE'
ob_camera.lineart.crease_threshold = 0.0
ob_bubble.location = (0.0, 0.0, 0.0)
ob_bubble.scale = (0.6072, 1.0, 1.0)
ob_bubble.lineart.crease_threshold = 0.0
ob_bubbleoutline.location = (0.0, 0.0, 0.0)
ob_bubbleoutline.scale = (0.6072, 1.0, 1.0)
ob_bubbleoutline.lineart.crease_threshold = 0.0

# ---- collection membership
col_collection.objects.link(ob_light)
col_collection.objects.link(ob_camera)
col_collection.objects.link(ob_bubble)
col_collection.objects.link(ob_bubbleoutline)

# ---- scene / render settings (as saved in the file)
scene.camera = ob_camera
scene.frame_start = 1; scene.frame_end = 250; scene.frame_set(15)
scene.render.engine = 'BLENDER_EEVEE_NEXT'
scene.cycles.use_denoising = False
scene.cycles.samples = 128
scene.cycles.sampling_pattern = 'TABULATED_SOBOL'
scene.cycles.use_adaptive_sampling = False
scene.cycles.use_light_tree = False
scene.view_settings.view_transform = 'Filmic'
bpy.context.view_layer.update()
